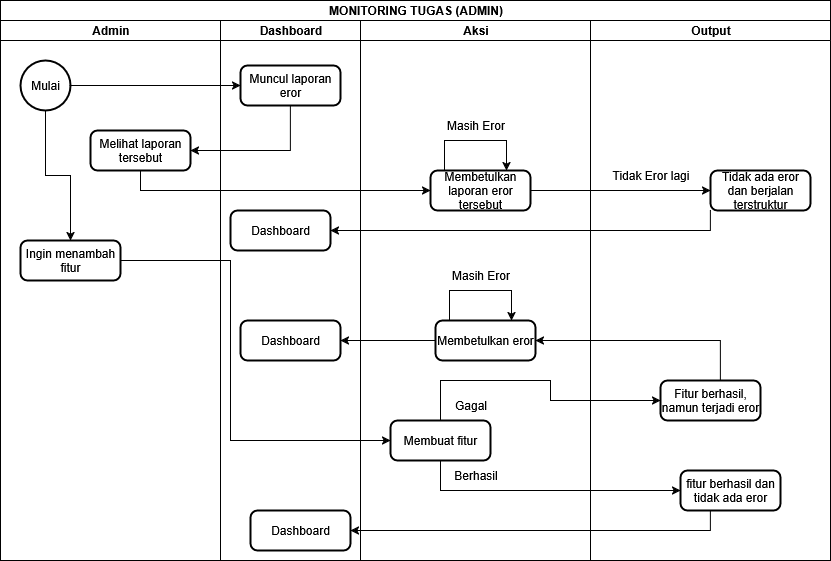

The diagram above was exported from draw.io. Its source (the exported page's mxGraphModel, read from the mxfile embedded in the PNG):
<mxGraphModel dx="1106" dy="607" grid="1" gridSize="10" guides="1" tooltips="1" connect="1" arrows="1" fold="1" page="1" pageScale="1" pageWidth="850" pageHeight="1100" math="0" shadow="0">
  <root>
    <mxCell id="2PW_J0fG2pSpXv84N7_3-0" />
    <mxCell id="2PW_J0fG2pSpXv84N7_3-1" parent="2PW_J0fG2pSpXv84N7_3-0" />
    <mxCell id="2PW_J0fG2pSpXv84N7_3-2" value="MONITORING TUGAS (ADMIN)" style="swimlane;childLayout=stackLayout;resizeParent=1;resizeParentMax=0;startSize=20;html=1;" parent="2PW_J0fG2pSpXv84N7_3-1" vertex="1">
      <mxGeometry x="10" y="40" width="830" height="560" as="geometry" />
    </mxCell>
    <mxCell id="2PW_J0fG2pSpXv84N7_3-8" value="Admin" style="swimlane;startSize=20;html=1;" parent="2PW_J0fG2pSpXv84N7_3-2" vertex="1">
      <mxGeometry y="20" width="220" height="540" as="geometry" />
    </mxCell>
    <mxCell id="P7oQxftq3lPSaGy1A4QS-20" style="edgeStyle=orthogonalEdgeStyle;rounded=0;orthogonalLoop=1;jettySize=auto;html=1;" edge="1" parent="2PW_J0fG2pSpXv84N7_3-8" source="P7oQxftq3lPSaGy1A4QS-0" target="P7oQxftq3lPSaGy1A4QS-19">
      <mxGeometry relative="1" as="geometry" />
    </mxCell>
    <mxCell id="P7oQxftq3lPSaGy1A4QS-0" value="Mulai" style="strokeWidth=2;html=1;shape=mxgraph.flowchart.start_2;whiteSpace=wrap;" vertex="1" parent="2PW_J0fG2pSpXv84N7_3-8">
      <mxGeometry x="20" y="40" width="50" height="50" as="geometry" />
    </mxCell>
    <mxCell id="P7oQxftq3lPSaGy1A4QS-4" value="Melihat laporan tersebut" style="rounded=1;whiteSpace=wrap;html=1;absoluteArcSize=1;arcSize=14;strokeWidth=2;" vertex="1" parent="2PW_J0fG2pSpXv84N7_3-8">
      <mxGeometry x="90" y="110" width="100" height="40" as="geometry" />
    </mxCell>
    <mxCell id="P7oQxftq3lPSaGy1A4QS-19" value="Ingin menambah fitur" style="rounded=1;whiteSpace=wrap;html=1;absoluteArcSize=1;arcSize=14;strokeWidth=2;" vertex="1" parent="2PW_J0fG2pSpXv84N7_3-8">
      <mxGeometry x="20" y="220" width="100" height="40" as="geometry" />
    </mxCell>
    <mxCell id="2PW_J0fG2pSpXv84N7_3-9" value="Dashboard" style="swimlane;startSize=20;html=1;" parent="2PW_J0fG2pSpXv84N7_3-2" vertex="1">
      <mxGeometry x="220" y="20" width="140" height="540" as="geometry" />
    </mxCell>
    <mxCell id="P7oQxftq3lPSaGy1A4QS-1" value="Muncul laporan eror" style="rounded=1;whiteSpace=wrap;html=1;absoluteArcSize=1;arcSize=14;strokeWidth=2;" vertex="1" parent="2PW_J0fG2pSpXv84N7_3-9">
      <mxGeometry x="20" y="45" width="100" height="40" as="geometry" />
    </mxCell>
    <mxCell id="vU2K4GUX-veurdiw7Y45-0" value="Dashboard" style="rounded=1;whiteSpace=wrap;html=1;absoluteArcSize=1;arcSize=14;strokeWidth=2;" parent="2PW_J0fG2pSpXv84N7_3-9" vertex="1">
      <mxGeometry x="10" y="190" width="100" height="40" as="geometry" />
    </mxCell>
    <mxCell id="P7oQxftq3lPSaGy1A4QS-31" value="Dashboard" style="rounded=1;whiteSpace=wrap;html=1;absoluteArcSize=1;arcSize=14;strokeWidth=2;" vertex="1" parent="2PW_J0fG2pSpXv84N7_3-9">
      <mxGeometry x="30" y="490" width="100" height="40" as="geometry" />
    </mxCell>
    <mxCell id="P7oQxftq3lPSaGy1A4QS-41" value="Dashboard" style="rounded=1;whiteSpace=wrap;html=1;absoluteArcSize=1;arcSize=14;strokeWidth=2;" vertex="1" parent="2PW_J0fG2pSpXv84N7_3-9">
      <mxGeometry x="20" y="300" width="100" height="40" as="geometry" />
    </mxCell>
    <mxCell id="LY555KmyKMDVhfsa3kLq-0" value="Aksi" style="swimlane;startSize=20;html=1;" parent="2PW_J0fG2pSpXv84N7_3-2" vertex="1">
      <mxGeometry x="360" y="20" width="230" height="540" as="geometry" />
    </mxCell>
    <mxCell id="P7oQxftq3lPSaGy1A4QS-34" style="edgeStyle=orthogonalEdgeStyle;rounded=0;orthogonalLoop=1;jettySize=auto;html=1;exitX=0.14;exitY=0.125;exitDx=0;exitDy=0;exitPerimeter=0;entryX=0.75;entryY=0;entryDx=0;entryDy=0;" edge="1" parent="LY555KmyKMDVhfsa3kLq-0" source="P7oQxftq3lPSaGy1A4QS-7">
      <mxGeometry relative="1" as="geometry">
        <mxPoint x="146" y="150" as="targetPoint" />
        <mxPoint x="84" y="134" as="sourcePoint" />
        <Array as="points">
          <mxPoint x="84" y="120" />
          <mxPoint x="146" y="120" />
        </Array>
      </mxGeometry>
    </mxCell>
    <mxCell id="P7oQxftq3lPSaGy1A4QS-7" value="Membetulkan laporan eror tersebut" style="rounded=1;whiteSpace=wrap;html=1;absoluteArcSize=1;arcSize=14;strokeWidth=2;" vertex="1" parent="LY555KmyKMDVhfsa3kLq-0">
      <mxGeometry x="70" y="150" width="100" height="40" as="geometry" />
    </mxCell>
    <mxCell id="P7oQxftq3lPSaGy1A4QS-21" value="Membuat fitur" style="rounded=1;whiteSpace=wrap;html=1;absoluteArcSize=1;arcSize=14;strokeWidth=2;" vertex="1" parent="LY555KmyKMDVhfsa3kLq-0">
      <mxGeometry x="30" y="400" width="100" height="40" as="geometry" />
    </mxCell>
    <mxCell id="P7oQxftq3lPSaGy1A4QS-13" value="Masih Eror" style="text;html=1;align=center;verticalAlign=middle;resizable=0;points=[];autosize=1;strokeColor=none;fillColor=none;" vertex="1" parent="LY555KmyKMDVhfsa3kLq-0">
      <mxGeometry x="75" y="90" width="80" height="30" as="geometry" />
    </mxCell>
    <mxCell id="P7oQxftq3lPSaGy1A4QS-26" value="Berhasil" style="text;html=1;align=center;verticalAlign=middle;resizable=0;points=[];autosize=1;strokeColor=none;fillColor=none;" vertex="1" parent="LY555KmyKMDVhfsa3kLq-0">
      <mxGeometry x="80" y="440" width="70" height="30" as="geometry" />
    </mxCell>
    <mxCell id="P7oQxftq3lPSaGy1A4QS-29" value="Gagal" style="text;html=1;align=center;verticalAlign=middle;resizable=0;points=[];autosize=1;strokeColor=none;fillColor=none;" vertex="1" parent="LY555KmyKMDVhfsa3kLq-0">
      <mxGeometry x="80" y="370" width="60" height="30" as="geometry" />
    </mxCell>
    <mxCell id="P7oQxftq3lPSaGy1A4QS-36" style="edgeStyle=orthogonalEdgeStyle;rounded=0;orthogonalLoop=1;jettySize=auto;html=1;exitX=0.14;exitY=0.125;exitDx=0;exitDy=0;exitPerimeter=0;entryX=0.75;entryY=0;entryDx=0;entryDy=0;" edge="1" parent="LY555KmyKMDVhfsa3kLq-0" source="P7oQxftq3lPSaGy1A4QS-37">
      <mxGeometry relative="1" as="geometry">
        <mxPoint x="151" y="300" as="targetPoint" />
        <mxPoint x="89" y="284" as="sourcePoint" />
        <Array as="points">
          <mxPoint x="89" y="270" />
          <mxPoint x="151" y="270" />
        </Array>
      </mxGeometry>
    </mxCell>
    <mxCell id="P7oQxftq3lPSaGy1A4QS-37" value="Membetulkan eror" style="rounded=1;whiteSpace=wrap;html=1;absoluteArcSize=1;arcSize=14;strokeWidth=2;" vertex="1" parent="LY555KmyKMDVhfsa3kLq-0">
      <mxGeometry x="75" y="300" width="100" height="40" as="geometry" />
    </mxCell>
    <mxCell id="P7oQxftq3lPSaGy1A4QS-38" value="Masih Eror" style="text;html=1;align=center;verticalAlign=middle;resizable=0;points=[];autosize=1;strokeColor=none;fillColor=none;" vertex="1" parent="LY555KmyKMDVhfsa3kLq-0">
      <mxGeometry x="80" y="240" width="80" height="30" as="geometry" />
    </mxCell>
    <mxCell id="dKA4_lfzbuUSilfrlmU7-0" value="Output" style="swimlane;startSize=20;html=1;" parent="2PW_J0fG2pSpXv84N7_3-2" vertex="1">
      <mxGeometry x="590" y="20" width="240" height="540" as="geometry" />
    </mxCell>
    <mxCell id="P7oQxftq3lPSaGy1A4QS-14" value="Tidak ada eror dan berjalan terstruktur" style="rounded=1;whiteSpace=wrap;html=1;absoluteArcSize=1;arcSize=14;strokeWidth=2;" vertex="1" parent="dKA4_lfzbuUSilfrlmU7-0">
      <mxGeometry x="120" y="150" width="100" height="40" as="geometry" />
    </mxCell>
    <mxCell id="P7oQxftq3lPSaGy1A4QS-16" value="Tidak Eror lagi" style="text;html=1;align=center;verticalAlign=middle;resizable=0;points=[];autosize=1;strokeColor=none;fillColor=none;" vertex="1" parent="dKA4_lfzbuUSilfrlmU7-0">
      <mxGeometry x="10" y="140" width="100" height="30" as="geometry" />
    </mxCell>
    <mxCell id="P7oQxftq3lPSaGy1A4QS-24" value="fitur berhasil dan tidak ada eror" style="rounded=1;whiteSpace=wrap;html=1;absoluteArcSize=1;arcSize=14;strokeWidth=2;" vertex="1" parent="dKA4_lfzbuUSilfrlmU7-0">
      <mxGeometry x="90" y="450" width="100" height="40" as="geometry" />
    </mxCell>
    <mxCell id="P7oQxftq3lPSaGy1A4QS-27" value="Fitur berhasil, namun terjadi eror" style="rounded=1;whiteSpace=wrap;html=1;absoluteArcSize=1;arcSize=14;strokeWidth=2;" vertex="1" parent="dKA4_lfzbuUSilfrlmU7-0">
      <mxGeometry x="70" y="360" width="100" height="40" as="geometry" />
    </mxCell>
    <mxCell id="P7oQxftq3lPSaGy1A4QS-3" style="edgeStyle=orthogonalEdgeStyle;rounded=0;orthogonalLoop=1;jettySize=auto;html=1;entryX=0;entryY=0.5;entryDx=0;entryDy=0;" edge="1" parent="2PW_J0fG2pSpXv84N7_3-2" source="P7oQxftq3lPSaGy1A4QS-0" target="P7oQxftq3lPSaGy1A4QS-1">
      <mxGeometry relative="1" as="geometry" />
    </mxCell>
    <mxCell id="P7oQxftq3lPSaGy1A4QS-6" style="edgeStyle=orthogonalEdgeStyle;rounded=0;orthogonalLoop=1;jettySize=auto;html=1;entryX=1;entryY=0.5;entryDx=0;entryDy=0;" edge="1" parent="2PW_J0fG2pSpXv84N7_3-2" source="P7oQxftq3lPSaGy1A4QS-1" target="P7oQxftq3lPSaGy1A4QS-4">
      <mxGeometry relative="1" as="geometry">
        <Array as="points">
          <mxPoint x="190" y="150" />
        </Array>
      </mxGeometry>
    </mxCell>
    <mxCell id="P7oQxftq3lPSaGy1A4QS-8" style="edgeStyle=orthogonalEdgeStyle;rounded=0;orthogonalLoop=1;jettySize=auto;html=1;entryX=0;entryY=0.5;entryDx=0;entryDy=0;" edge="1" parent="2PW_J0fG2pSpXv84N7_3-2" source="P7oQxftq3lPSaGy1A4QS-4" target="P7oQxftq3lPSaGy1A4QS-7">
      <mxGeometry relative="1" as="geometry">
        <Array as="points">
          <mxPoint x="140" y="190" />
          <mxPoint x="430" y="190" />
        </Array>
      </mxGeometry>
    </mxCell>
    <mxCell id="P7oQxftq3lPSaGy1A4QS-15" style="edgeStyle=orthogonalEdgeStyle;rounded=0;orthogonalLoop=1;jettySize=auto;html=1;" edge="1" parent="2PW_J0fG2pSpXv84N7_3-2" source="P7oQxftq3lPSaGy1A4QS-7" target="P7oQxftq3lPSaGy1A4QS-14">
      <mxGeometry relative="1" as="geometry" />
    </mxCell>
    <mxCell id="P7oQxftq3lPSaGy1A4QS-18" style="edgeStyle=orthogonalEdgeStyle;rounded=0;orthogonalLoop=1;jettySize=auto;html=1;entryX=1;entryY=0.5;entryDx=0;entryDy=0;" edge="1" parent="2PW_J0fG2pSpXv84N7_3-2" source="P7oQxftq3lPSaGy1A4QS-14" target="vU2K4GUX-veurdiw7Y45-0">
      <mxGeometry relative="1" as="geometry">
        <Array as="points">
          <mxPoint x="710" y="230" />
        </Array>
      </mxGeometry>
    </mxCell>
    <mxCell id="P7oQxftq3lPSaGy1A4QS-22" style="edgeStyle=orthogonalEdgeStyle;rounded=0;orthogonalLoop=1;jettySize=auto;html=1;entryX=0;entryY=0.5;entryDx=0;entryDy=0;" edge="1" parent="2PW_J0fG2pSpXv84N7_3-2" source="P7oQxftq3lPSaGy1A4QS-19" target="P7oQxftq3lPSaGy1A4QS-21">
      <mxGeometry relative="1" as="geometry">
        <Array as="points">
          <mxPoint x="230" y="260" />
          <mxPoint x="230" y="440" />
        </Array>
      </mxGeometry>
    </mxCell>
    <mxCell id="P7oQxftq3lPSaGy1A4QS-25" style="edgeStyle=orthogonalEdgeStyle;rounded=0;orthogonalLoop=1;jettySize=auto;html=1;entryX=0;entryY=0.5;entryDx=0;entryDy=0;" edge="1" parent="2PW_J0fG2pSpXv84N7_3-2" source="P7oQxftq3lPSaGy1A4QS-21" target="P7oQxftq3lPSaGy1A4QS-24">
      <mxGeometry relative="1" as="geometry">
        <Array as="points">
          <mxPoint x="440" y="490" />
        </Array>
      </mxGeometry>
    </mxCell>
    <mxCell id="P7oQxftq3lPSaGy1A4QS-32" style="edgeStyle=orthogonalEdgeStyle;rounded=0;orthogonalLoop=1;jettySize=auto;html=1;entryX=1;entryY=0.5;entryDx=0;entryDy=0;" edge="1" parent="2PW_J0fG2pSpXv84N7_3-2" source="P7oQxftq3lPSaGy1A4QS-24" target="P7oQxftq3lPSaGy1A4QS-31">
      <mxGeometry relative="1" as="geometry">
        <Array as="points">
          <mxPoint x="710" y="530" />
        </Array>
      </mxGeometry>
    </mxCell>
    <mxCell id="P7oQxftq3lPSaGy1A4QS-35" style="edgeStyle=orthogonalEdgeStyle;rounded=0;orthogonalLoop=1;jettySize=auto;html=1;entryX=0;entryY=0.5;entryDx=0;entryDy=0;" edge="1" parent="2PW_J0fG2pSpXv84N7_3-2" source="P7oQxftq3lPSaGy1A4QS-21" target="P7oQxftq3lPSaGy1A4QS-27">
      <mxGeometry relative="1" as="geometry">
        <Array as="points">
          <mxPoint x="440" y="380" />
          <mxPoint x="550" y="380" />
          <mxPoint x="550" y="400" />
          <mxPoint x="660" y="400" />
        </Array>
      </mxGeometry>
    </mxCell>
    <mxCell id="P7oQxftq3lPSaGy1A4QS-40" style="edgeStyle=orthogonalEdgeStyle;rounded=0;orthogonalLoop=1;jettySize=auto;html=1;entryX=1;entryY=0.5;entryDx=0;entryDy=0;" edge="1" parent="2PW_J0fG2pSpXv84N7_3-2" source="P7oQxftq3lPSaGy1A4QS-27" target="P7oQxftq3lPSaGy1A4QS-37">
      <mxGeometry relative="1" as="geometry">
        <Array as="points">
          <mxPoint x="720" y="340" />
        </Array>
      </mxGeometry>
    </mxCell>
    <mxCell id="P7oQxftq3lPSaGy1A4QS-42" style="edgeStyle=orthogonalEdgeStyle;rounded=0;orthogonalLoop=1;jettySize=auto;html=1;entryX=1;entryY=0.5;entryDx=0;entryDy=0;" edge="1" parent="2PW_J0fG2pSpXv84N7_3-2" source="P7oQxftq3lPSaGy1A4QS-37" target="P7oQxftq3lPSaGy1A4QS-41">
      <mxGeometry relative="1" as="geometry" />
    </mxCell>
  </root>
</mxGraphModel>